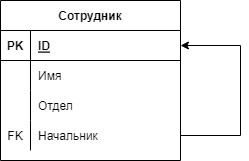

The diagram above was exported from draw.io. Its source (the exported page's mxGraphModel, read from the mxfile embedded in the PNG):
<mxGraphModel dx="1320" dy="-1854" grid="1" gridSize="10" guides="1" tooltips="1" connect="1" arrows="1" fold="1" page="1" pageScale="1" pageWidth="827" pageHeight="1169" math="0" shadow="0">
  <root>
    <mxCell id="0" />
    <mxCell id="1" parent="0" />
    <mxCell id="SqJ0U3ZXWvsZLtu5PkvY-1" value="Сотрудник" style="shape=table;startSize=30;container=1;collapsible=1;childLayout=tableLayout;fixedRows=1;rowLines=0;fontStyle=1;align=center;resizeLast=1;" vertex="1" parent="1">
      <mxGeometry x="290" y="2530" width="180" height="160" as="geometry" />
    </mxCell>
    <mxCell id="SqJ0U3ZXWvsZLtu5PkvY-2" value="" style="shape=tableRow;horizontal=0;startSize=0;swimlaneHead=0;swimlaneBody=0;fillColor=none;collapsible=0;dropTarget=0;points=[[0,0.5],[1,0.5]];portConstraint=eastwest;top=0;left=0;right=0;bottom=1;" vertex="1" parent="SqJ0U3ZXWvsZLtu5PkvY-1">
      <mxGeometry y="30" width="180" height="30" as="geometry" />
    </mxCell>
    <mxCell id="SqJ0U3ZXWvsZLtu5PkvY-3" value="PK" style="shape=partialRectangle;connectable=0;fillColor=none;top=0;left=0;bottom=0;right=0;fontStyle=1;overflow=hidden;" vertex="1" parent="SqJ0U3ZXWvsZLtu5PkvY-2">
      <mxGeometry width="30" height="30" as="geometry">
        <mxRectangle width="30" height="30" as="alternateBounds" />
      </mxGeometry>
    </mxCell>
    <mxCell id="SqJ0U3ZXWvsZLtu5PkvY-4" value="ID" style="shape=partialRectangle;connectable=0;fillColor=none;top=0;left=0;bottom=0;right=0;align=left;spacingLeft=6;fontStyle=5;overflow=hidden;" vertex="1" parent="SqJ0U3ZXWvsZLtu5PkvY-2">
      <mxGeometry x="30" width="150" height="30" as="geometry">
        <mxRectangle width="150" height="30" as="alternateBounds" />
      </mxGeometry>
    </mxCell>
    <mxCell id="SqJ0U3ZXWvsZLtu5PkvY-5" value="" style="shape=tableRow;horizontal=0;startSize=0;swimlaneHead=0;swimlaneBody=0;fillColor=none;collapsible=0;dropTarget=0;points=[[0,0.5],[1,0.5]];portConstraint=eastwest;top=0;left=0;right=0;bottom=0;" vertex="1" parent="SqJ0U3ZXWvsZLtu5PkvY-1">
      <mxGeometry y="60" width="180" height="30" as="geometry" />
    </mxCell>
    <mxCell id="SqJ0U3ZXWvsZLtu5PkvY-6" value="" style="shape=partialRectangle;connectable=0;fillColor=none;top=0;left=0;bottom=0;right=0;editable=1;overflow=hidden;" vertex="1" parent="SqJ0U3ZXWvsZLtu5PkvY-5">
      <mxGeometry width="30" height="30" as="geometry">
        <mxRectangle width="30" height="30" as="alternateBounds" />
      </mxGeometry>
    </mxCell>
    <mxCell id="SqJ0U3ZXWvsZLtu5PkvY-7" value="Имя" style="shape=partialRectangle;connectable=0;fillColor=none;top=0;left=0;bottom=0;right=0;align=left;spacingLeft=6;overflow=hidden;" vertex="1" parent="SqJ0U3ZXWvsZLtu5PkvY-5">
      <mxGeometry x="30" width="150" height="30" as="geometry">
        <mxRectangle width="150" height="30" as="alternateBounds" />
      </mxGeometry>
    </mxCell>
    <mxCell id="SqJ0U3ZXWvsZLtu5PkvY-8" value="" style="shape=tableRow;horizontal=0;startSize=0;swimlaneHead=0;swimlaneBody=0;fillColor=none;collapsible=0;dropTarget=0;points=[[0,0.5],[1,0.5]];portConstraint=eastwest;top=0;left=0;right=0;bottom=0;" vertex="1" parent="SqJ0U3ZXWvsZLtu5PkvY-1">
      <mxGeometry y="90" width="180" height="30" as="geometry" />
    </mxCell>
    <mxCell id="SqJ0U3ZXWvsZLtu5PkvY-9" value="" style="shape=partialRectangle;connectable=0;fillColor=none;top=0;left=0;bottom=0;right=0;editable=1;overflow=hidden;" vertex="1" parent="SqJ0U3ZXWvsZLtu5PkvY-8">
      <mxGeometry width="30" height="30" as="geometry">
        <mxRectangle width="30" height="30" as="alternateBounds" />
      </mxGeometry>
    </mxCell>
    <mxCell id="SqJ0U3ZXWvsZLtu5PkvY-10" value="Отдел" style="shape=partialRectangle;connectable=0;fillColor=none;top=0;left=0;bottom=0;right=0;align=left;spacingLeft=6;overflow=hidden;" vertex="1" parent="SqJ0U3ZXWvsZLtu5PkvY-8">
      <mxGeometry x="30" width="150" height="30" as="geometry">
        <mxRectangle width="150" height="30" as="alternateBounds" />
      </mxGeometry>
    </mxCell>
    <mxCell id="SqJ0U3ZXWvsZLtu5PkvY-11" value="" style="shape=tableRow;horizontal=0;startSize=0;swimlaneHead=0;swimlaneBody=0;fillColor=none;collapsible=0;dropTarget=0;points=[[0,0.5],[1,0.5]];portConstraint=eastwest;top=0;left=0;right=0;bottom=0;" vertex="1" parent="SqJ0U3ZXWvsZLtu5PkvY-1">
      <mxGeometry y="120" width="180" height="30" as="geometry" />
    </mxCell>
    <mxCell id="SqJ0U3ZXWvsZLtu5PkvY-12" value="FK" style="shape=partialRectangle;connectable=0;fillColor=none;top=0;left=0;bottom=0;right=0;editable=1;overflow=hidden;" vertex="1" parent="SqJ0U3ZXWvsZLtu5PkvY-11">
      <mxGeometry width="30" height="30" as="geometry">
        <mxRectangle width="30" height="30" as="alternateBounds" />
      </mxGeometry>
    </mxCell>
    <mxCell id="SqJ0U3ZXWvsZLtu5PkvY-13" value="Начальник" style="shape=partialRectangle;connectable=0;fillColor=none;top=0;left=0;bottom=0;right=0;align=left;spacingLeft=6;overflow=hidden;" vertex="1" parent="SqJ0U3ZXWvsZLtu5PkvY-11">
      <mxGeometry x="30" width="150" height="30" as="geometry">
        <mxRectangle width="150" height="30" as="alternateBounds" />
      </mxGeometry>
    </mxCell>
    <mxCell id="SqJ0U3ZXWvsZLtu5PkvY-14" style="edgeStyle=orthogonalEdgeStyle;rounded=0;orthogonalLoop=1;jettySize=auto;html=1;entryX=1;entryY=0.5;entryDx=0;entryDy=0;fontFamily=Helvetica;fontSize=12;fontColor=default;startSize=30;exitX=1;exitY=0.5;exitDx=0;exitDy=0;" edge="1" parent="SqJ0U3ZXWvsZLtu5PkvY-1" source="SqJ0U3ZXWvsZLtu5PkvY-11" target="SqJ0U3ZXWvsZLtu5PkvY-2">
      <mxGeometry relative="1" as="geometry">
        <mxPoint x="254" y="45" as="targetPoint" />
        <Array as="points">
          <mxPoint x="240" y="135" />
          <mxPoint x="240" y="45" />
        </Array>
      </mxGeometry>
    </mxCell>
  </root>
</mxGraphModel>